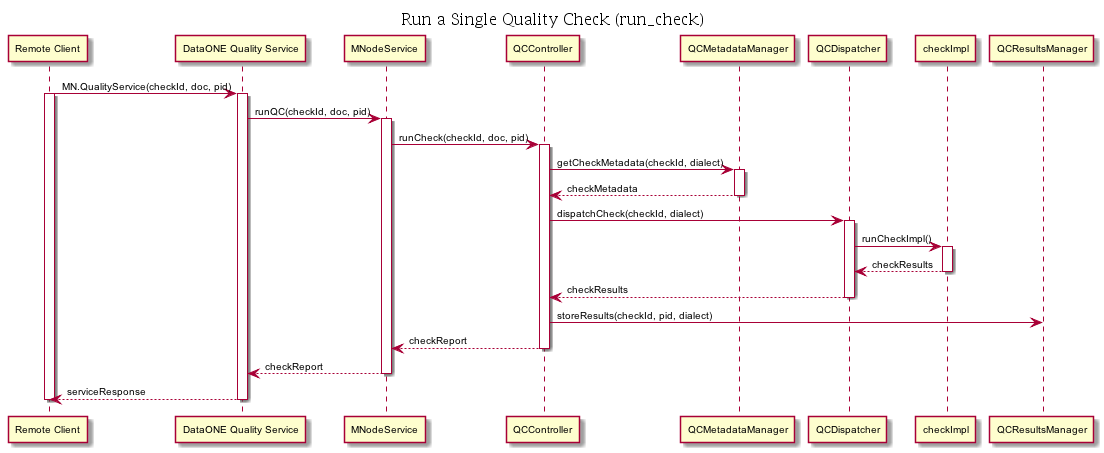

The diagram above was rendered by PlantUML. Its source (embedded in the PNG):
@startuml images/mqe-sequence-run_single_check.png
skinparam activityFontColor black
skinparam activityFontSize 10
skinparam activityFontName arial
skinparam activityArrowFontColor black
skinparam activityArrowFontSize 10
skinparam activityArrowFontName arial
skinparam classArrowFontColor black
skinparam classArrowFontSize 10
skinparam classArrowFontName arial
skinparam classAttributeFontColor black
skinparam classAttributeFontSize 10
skinparam classAttributeFontName arial
skinparam classFontColor black
skinparam classFontSize 10
skinparam classFontName arial
skinparam componentFontColor black
skinparam componentFontSize 10
skinparam componentFontName arial
skinparam componentArrowFontColor black
skinparam componentArrowFontSize 10
skinparam componentArrowFontName arial
skinparam noteFontColor black
skinparam noteFontSize 10
skinparam noteFontName arial
skinparam packageFontColor black
skinparam packageFontSize 10
skinparam packageFontName arial
skinparam sequenceActorFontColor black
skinparam sequenceActorFontSize 10
skinparam sequenceActorFontName arial
skinparam sequenceArrowFontColor black
skinparam sequenceArrowFontSize 10
skinparam sequenceArrowFontName arial
skinparam sequenceGroupingFontColor black
skinparam sequenceGroupingFontSize 10
skinparam sequenceGroupingFontName arial
skinparam sequenceGroupingHeaderFontColor black
skinparam sequenceGroupingHeaderFontSize 10
skinparam sequenceGroupingHeaderFontName arial
skinparam sequenceParticipantFontColor black
skinparam sequenceParticipantFontSize 10
skinparam sequenceParticipantFontName arial
skinparam sequenceTitleFontColor black
skinparam sequenceTitleFontSize 10
skinparam sequenceTitleFontName arial
skinparam titleFontColor black
skinparam titleFontSize 10
skinparam titleFontName arial
skinparam usecaseFontColor black
skinparam usecaseFontSize 7
skinparam usecaseFontName arial
skinparam usecaseActorFontColor black
skinparam usecaseActorFontSize 7
skinparam usecaseActorFontName arial
skinparam usecaseArrowFontColor black
skinparam usecaseArrowFontSize 7
skinparam usecaseArrowFontName arial
skinparam {
      sequenceTitleFontColor black
              sequenceTitleFontSize 16
              sequenceTitleFontStyle normal
              sequenceTitleFontName Lucida Bright
      }
      title: Run a Single Quality Check (run_check)

      "Remote Client" -> "DataONE Quality Service": MN.QualityService(checkId, doc, pid)
      activate "Remote Client"
      activate "DataONE Quality Service"
      "DataONE Quality Service" -> MNodeService : runQC(checkId, doc, pid)
      activate "MNodeService"
      MNodeService -> QCController : runCheck(checkId, doc, pid)
      activate QCController
      QCController -> QCMetadataManager : getCheckMetadata(checkId, dialect)
      activate QCMetadataManager
      QCMetadataManager --> QCController : checkMetadata
      deactivate QCMetadataManager
      QCController -> QCDispatcher : dispatchCheck(checkId, dialect)
      activate QCDispatcher
      QCDispatcher -> checkImpl : runCheckImpl()
      activate checkImpl
      checkImpl --> QCDispatcher : checkResults
      deactivate checkImpl
      QCDispatcher --> QCController : checkResults
      deactivate QCDispatcher 
      QCController -> QCResultsManager : storeResults(checkId, pid, dialect)
      QCController --> MNodeService : checkReport
      deactivate QCController
      MNodeService --> "DataONE Quality Service" : checkReport
      deactivate "MNodeService"
      "DataONE Quality Service" --> "Remote Client" : serviceResponse
      deactivate "DataONE Quality Service"
      deactivate "Remote Client"

@enduml